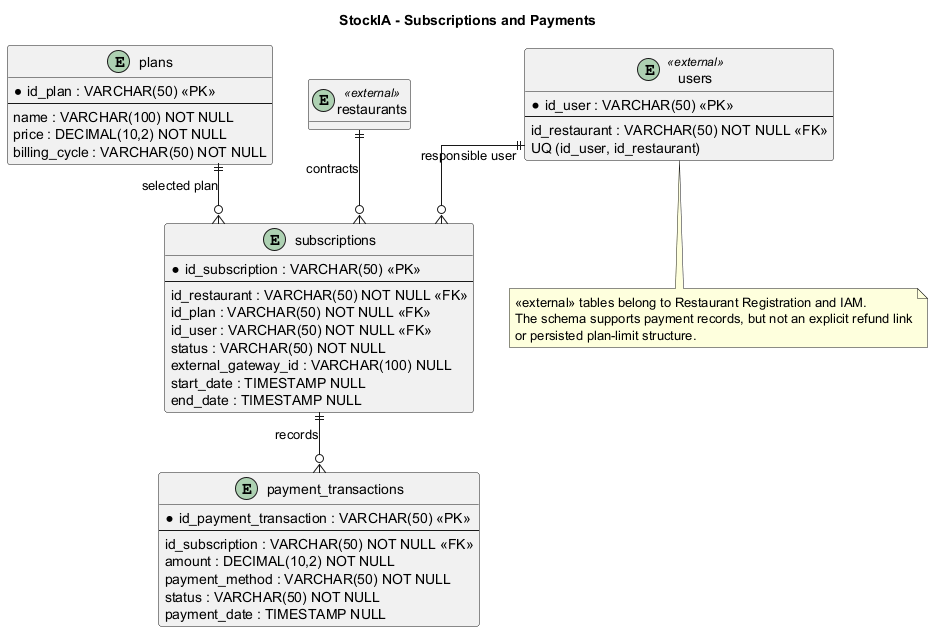

The diagram above was rendered by PlantUML. Its source (embedded in the PNG):
@startuml
title StockIA - Subscriptions and Payments

hide methods
skinparam linetype ortho
skinparam entity {
  BackgroundColor #F3E5F5
  BorderColor #6A1B9A
}

entity "plans" as plans {
  * id_plan : VARCHAR(50) <<PK>>
  --
  name : VARCHAR(100) NOT NULL
  price : DECIMAL(10,2) NOT NULL
  billing_cycle : VARCHAR(50) NOT NULL
}

entity "subscriptions" as subscriptions {
  * id_subscription : VARCHAR(50) <<PK>>
  --
  id_restaurant : VARCHAR(50) NOT NULL <<FK>>
  id_plan : VARCHAR(50) NOT NULL <<FK>>
  id_user : VARCHAR(50) NOT NULL <<FK>>
  status : VARCHAR(50) NOT NULL
  external_gateway_id : VARCHAR(100) NULL
  start_date : TIMESTAMP NULL
  end_date : TIMESTAMP NULL
}

entity "payment_transactions" as payment_transactions {
  * id_payment_transaction : VARCHAR(50) <<PK>>
  --
  id_subscription : VARCHAR(50) NOT NULL <<FK>>
  amount : DECIMAL(10,2) NOT NULL
  payment_method : VARCHAR(50) NOT NULL
  status : VARCHAR(50) NOT NULL
  payment_date : TIMESTAMP NULL
}

entity "restaurants" as restaurants <<external>> {
  * id_restaurant : VARCHAR(50) <<PK>>
}

entity "users" as users <<external>> {
  * id_user : VARCHAR(50) <<PK>>
  --
  id_restaurant : VARCHAR(50) NOT NULL <<FK>>
  UQ (id_user, id_restaurant)
}

plans ||--o{ subscriptions : "selected plan"
restaurants ||--o{ subscriptions : "contracts"
users ||--o{ subscriptions : "responsible user"
subscriptions ||--o{ payment_transactions : "records"

note bottom
  <<external>> tables belong to Restaurant Registration and IAM.
  The schema supports payment records, but not an explicit refund link
  or persisted plan-limit structure.
end note
@enduml